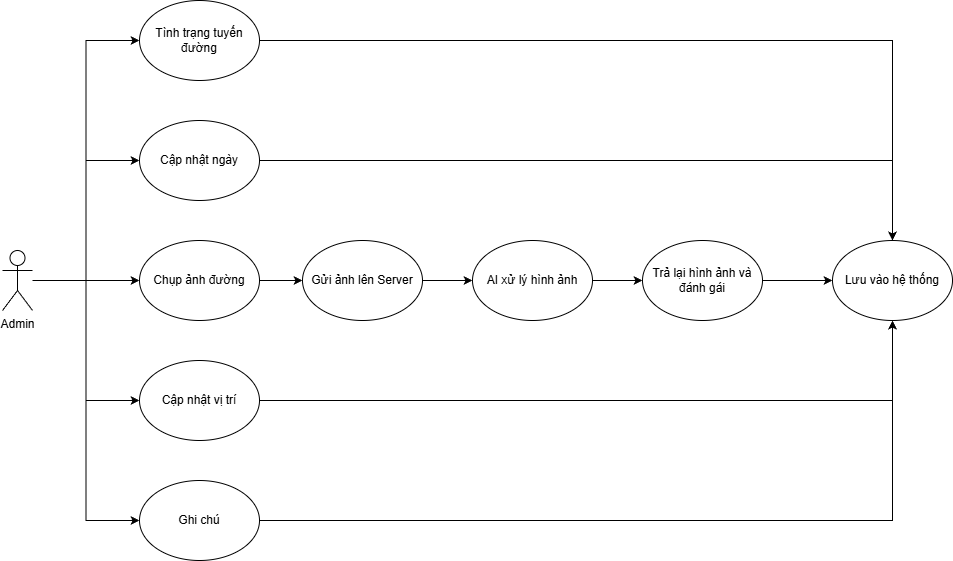

The diagram above was exported from draw.io. Its source (the exported page's mxGraphModel, read from the mxfile embedded in the PNG):
<mxGraphModel dx="1281" dy="1730" grid="1" gridSize="10" guides="1" tooltips="1" connect="1" arrows="1" fold="1" page="1" pageScale="1" pageWidth="827" pageHeight="1169" math="0" shadow="0">
  <root>
    <mxCell id="0" />
    <mxCell id="1" parent="0" />
    <mxCell id="zzQK2AqDzONmX2zj4-mL-51" edge="1" parent="1" source="zzQK2AqDzONmX2zj4-mL-10" style="edgeStyle=orthogonalEdgeStyle;rounded=0;orthogonalLoop=1;jettySize=auto;html=1;entryX=0;entryY=0.5;entryDx=0;entryDy=0;" target="zzQK2AqDzONmX2zj4-mL-50">
      <mxGeometry relative="1" as="geometry" />
    </mxCell>
    <mxCell id="zzQK2AqDzONmX2zj4-mL-52" edge="1" parent="1" source="zzQK2AqDzONmX2zj4-mL-10" style="edgeStyle=orthogonalEdgeStyle;rounded=0;orthogonalLoop=1;jettySize=auto;html=1;entryX=0;entryY=0.5;entryDx=0;entryDy=0;" target="zzQK2AqDzONmX2zj4-mL-20">
      <mxGeometry relative="1" as="geometry" />
    </mxCell>
    <mxCell id="zzQK2AqDzONmX2zj4-mL-53" edge="1" parent="1" source="zzQK2AqDzONmX2zj4-mL-10" style="edgeStyle=orthogonalEdgeStyle;rounded=0;orthogonalLoop=1;jettySize=auto;html=1;entryX=0;entryY=0.5;entryDx=0;entryDy=0;" target="zzQK2AqDzONmX2zj4-mL-48">
      <mxGeometry relative="1" as="geometry" />
    </mxCell>
    <mxCell id="zzQK2AqDzONmX2zj4-mL-54" edge="1" parent="1" source="zzQK2AqDzONmX2zj4-mL-10" style="edgeStyle=orthogonalEdgeStyle;rounded=0;orthogonalLoop=1;jettySize=auto;html=1;entryX=0;entryY=0.5;entryDx=0;entryDy=0;" target="zzQK2AqDzONmX2zj4-mL-37">
      <mxGeometry relative="1" as="geometry" />
    </mxCell>
    <mxCell id="zzQK2AqDzONmX2zj4-mL-55" edge="1" parent="1" source="zzQK2AqDzONmX2zj4-mL-10" style="edgeStyle=orthogonalEdgeStyle;rounded=0;orthogonalLoop=1;jettySize=auto;html=1;entryX=0;entryY=0.5;entryDx=0;entryDy=0;" target="zzQK2AqDzONmX2zj4-mL-49">
      <mxGeometry relative="1" as="geometry" />
    </mxCell>
    <mxCell id="zzQK2AqDzONmX2zj4-mL-10" parent="1" style="shape=umlActor;verticalLabelPosition=bottom;verticalAlign=top;html=1;outlineConnect=0;" value="Admin" vertex="1">
      <mxGeometry height="60" width="30" x="690" y="190" as="geometry" />
    </mxCell>
    <mxCell id="zzQK2AqDzONmX2zj4-mL-56" edge="1" parent="1" source="zzQK2AqDzONmX2zj4-mL-20" style="edgeStyle=orthogonalEdgeStyle;rounded=0;orthogonalLoop=1;jettySize=auto;html=1;" target="zzQK2AqDzONmX2zj4-mL-33">
      <mxGeometry relative="1" as="geometry" />
    </mxCell>
    <mxCell id="zzQK2AqDzONmX2zj4-mL-20" parent="1" style="ellipse;whiteSpace=wrap;html=1;" value="Chụp ảnh đường" vertex="1">
      <mxGeometry height="80" width="120" x="827" y="180" as="geometry" />
    </mxCell>
    <mxCell id="zzQK2AqDzONmX2zj4-mL-31" parent="1" style="ellipse;whiteSpace=wrap;html=1;" value="Lưu vào hệ thống" vertex="1">
      <mxGeometry height="80" width="120" x="1520" y="180" as="geometry" />
    </mxCell>
    <mxCell id="zzQK2AqDzONmX2zj4-mL-44" edge="1" parent="1" source="zzQK2AqDzONmX2zj4-mL-33" style="edgeStyle=orthogonalEdgeStyle;rounded=0;orthogonalLoop=1;jettySize=auto;html=1;entryX=0;entryY=0.5;entryDx=0;entryDy=0;" target="zzQK2AqDzONmX2zj4-mL-43">
      <mxGeometry relative="1" as="geometry" />
    </mxCell>
    <mxCell id="zzQK2AqDzONmX2zj4-mL-33" parent="1" style="ellipse;whiteSpace=wrap;html=1;" value="Gửi ảnh lên Server" vertex="1">
      <mxGeometry height="80" width="120" x="990" y="180" as="geometry" />
    </mxCell>
    <mxCell id="zzQK2AqDzONmX2zj4-mL-59" edge="1" parent="1" source="zzQK2AqDzONmX2zj4-mL-37" style="edgeStyle=orthogonalEdgeStyle;rounded=0;orthogonalLoop=1;jettySize=auto;html=1;" target="zzQK2AqDzONmX2zj4-mL-31">
      <mxGeometry relative="1" as="geometry" />
    </mxCell>
    <mxCell id="zzQK2AqDzONmX2zj4-mL-37" parent="1" style="ellipse;whiteSpace=wrap;html=1;" value="Cập nhật ngày" vertex="1">
      <mxGeometry height="80" width="120" x="827" y="60" as="geometry" />
    </mxCell>
    <mxCell id="zzQK2AqDzONmX2zj4-mL-46" edge="1" parent="1" source="zzQK2AqDzONmX2zj4-mL-43" style="edgeStyle=orthogonalEdgeStyle;rounded=0;orthogonalLoop=1;jettySize=auto;html=1;exitX=1;exitY=0.5;exitDx=0;exitDy=0;entryX=0;entryY=0.5;entryDx=0;entryDy=0;" target="zzQK2AqDzONmX2zj4-mL-45">
      <mxGeometry relative="1" as="geometry" />
    </mxCell>
    <mxCell id="zzQK2AqDzONmX2zj4-mL-43" parent="1" style="ellipse;whiteSpace=wrap;html=1;" value="AI xử lý hình ảnh" vertex="1">
      <mxGeometry height="80" width="120" x="1160" y="180" as="geometry" />
    </mxCell>
    <mxCell id="zzQK2AqDzONmX2zj4-mL-57" edge="1" parent="1" source="zzQK2AqDzONmX2zj4-mL-45" style="edgeStyle=orthogonalEdgeStyle;rounded=0;orthogonalLoop=1;jettySize=auto;html=1;" target="zzQK2AqDzONmX2zj4-mL-31">
      <mxGeometry relative="1" as="geometry" />
    </mxCell>
    <mxCell id="zzQK2AqDzONmX2zj4-mL-45" parent="1" style="ellipse;whiteSpace=wrap;html=1;" value="Trả lại hình ảnh và đánh gái" vertex="1">
      <mxGeometry height="80" width="120" x="1330" y="180" as="geometry" />
    </mxCell>
    <mxCell id="zzQK2AqDzONmX2zj4-mL-60" edge="1" parent="1" source="zzQK2AqDzONmX2zj4-mL-48" style="edgeStyle=orthogonalEdgeStyle;rounded=0;orthogonalLoop=1;jettySize=auto;html=1;entryX=0.5;entryY=1;entryDx=0;entryDy=0;" target="zzQK2AqDzONmX2zj4-mL-31">
      <mxGeometry relative="1" as="geometry" />
    </mxCell>
    <mxCell id="zzQK2AqDzONmX2zj4-mL-48" parent="1" style="ellipse;whiteSpace=wrap;html=1;" value="Cập nhật vị trí" vertex="1">
      <mxGeometry height="80" width="120" x="827" y="300" as="geometry" />
    </mxCell>
    <mxCell id="zzQK2AqDzONmX2zj4-mL-61" edge="1" parent="1" source="zzQK2AqDzONmX2zj4-mL-49" style="edgeStyle=orthogonalEdgeStyle;rounded=0;orthogonalLoop=1;jettySize=auto;html=1;entryX=0.5;entryY=1;entryDx=0;entryDy=0;" target="zzQK2AqDzONmX2zj4-mL-31">
      <mxGeometry relative="1" as="geometry" />
    </mxCell>
    <mxCell id="zzQK2AqDzONmX2zj4-mL-49" parent="1" style="ellipse;whiteSpace=wrap;html=1;" value="Ghi chú" vertex="1">
      <mxGeometry height="80" width="120" x="827" y="420" as="geometry" />
    </mxCell>
    <mxCell id="zzQK2AqDzONmX2zj4-mL-58" edge="1" parent="1" source="zzQK2AqDzONmX2zj4-mL-50" style="edgeStyle=orthogonalEdgeStyle;rounded=0;orthogonalLoop=1;jettySize=auto;html=1;entryX=0.5;entryY=0;entryDx=0;entryDy=0;" target="zzQK2AqDzONmX2zj4-mL-31">
      <mxGeometry relative="1" as="geometry" />
    </mxCell>
    <mxCell id="zzQK2AqDzONmX2zj4-mL-50" parent="1" style="ellipse;whiteSpace=wrap;html=1;" value="Tình trạng tuyến đường" vertex="1">
      <mxGeometry height="80" width="120" x="827" y="-60" as="geometry" />
    </mxCell>
  </root>
</mxGraphModel>